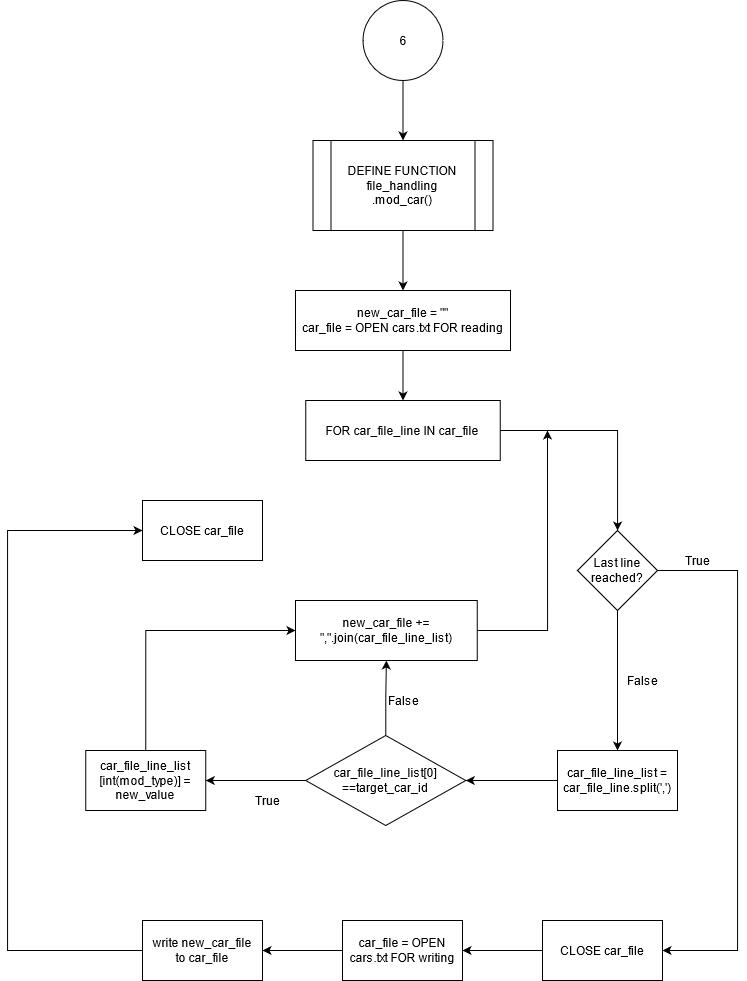

The diagram above was exported from draw.io. Its source (the exported page's mxGraphModel, read from the mxfile embedded in the PNG):
<mxGraphModel dx="541" dy="884" grid="1" gridSize="10" guides="1" tooltips="1" connect="1" arrows="1" fold="1" page="1" pageScale="1" pageWidth="850" pageHeight="1100" math="0" shadow="0">
  <root>
    <mxCell id="mZnrln8gKOVlyhcRRvF0-0" />
    <mxCell id="mZnrln8gKOVlyhcRRvF0-1" parent="mZnrln8gKOVlyhcRRvF0-0" />
    <mxCell id="mZnrln8gKOVlyhcRRvF0-2" value="" style="edgeStyle=orthogonalEdgeStyle;rounded=0;orthogonalLoop=1;jettySize=auto;html=1;" edge="1" parent="mZnrln8gKOVlyhcRRvF0-1" source="mZnrln8gKOVlyhcRRvF0-3" target="mZnrln8gKOVlyhcRRvF0-5">
      <mxGeometry relative="1" as="geometry" />
    </mxCell>
    <mxCell id="mZnrln8gKOVlyhcRRvF0-3" value="6" style="ellipse;whiteSpace=wrap;html=1;aspect=fixed;" vertex="1" parent="mZnrln8gKOVlyhcRRvF0-1">
      <mxGeometry x="385.5" y="60" width="80" height="80" as="geometry" />
    </mxCell>
    <mxCell id="mZnrln8gKOVlyhcRRvF0-4" value="" style="edgeStyle=orthogonalEdgeStyle;rounded=0;orthogonalLoop=1;jettySize=auto;html=1;" edge="1" parent="mZnrln8gKOVlyhcRRvF0-1" source="mZnrln8gKOVlyhcRRvF0-5" target="mZnrln8gKOVlyhcRRvF0-7">
      <mxGeometry relative="1" as="geometry" />
    </mxCell>
    <mxCell id="mZnrln8gKOVlyhcRRvF0-5" value="&lt;div&gt;DEFINE FUNCTION file_handling&lt;br&gt;&lt;/div&gt;&lt;div&gt;.mod_car()&lt;/div&gt;" style="shape=process;whiteSpace=wrap;html=1;backgroundOutline=1;" vertex="1" parent="mZnrln8gKOVlyhcRRvF0-1">
      <mxGeometry x="335.5" y="200" width="180" height="90" as="geometry" />
    </mxCell>
    <mxCell id="mZnrln8gKOVlyhcRRvF0-6" value="" style="edgeStyle=orthogonalEdgeStyle;rounded=0;orthogonalLoop=1;jettySize=auto;html=1;" edge="1" parent="mZnrln8gKOVlyhcRRvF0-1" source="mZnrln8gKOVlyhcRRvF0-7">
      <mxGeometry relative="1" as="geometry">
        <mxPoint x="425.5" y="460" as="targetPoint" />
      </mxGeometry>
    </mxCell>
    <mxCell id="mZnrln8gKOVlyhcRRvF0-7" value="&lt;div&gt;new_car_file = &quot;&quot;&lt;/div&gt;&lt;div&gt;car_file = OPEN cars.txt FOR reading&lt;/div&gt;" style="whiteSpace=wrap;html=1;" vertex="1" parent="mZnrln8gKOVlyhcRRvF0-1">
      <mxGeometry x="318" y="350" width="215" height="60" as="geometry" />
    </mxCell>
    <mxCell id="l9oewHVPBrO_D8plwM2S-1" value="" style="edgeStyle=orthogonalEdgeStyle;rounded=0;orthogonalLoop=1;jettySize=auto;html=1;" edge="1" parent="mZnrln8gKOVlyhcRRvF0-1" source="mZnrln8gKOVlyhcRRvF0-9" target="l9oewHVPBrO_D8plwM2S-0">
      <mxGeometry relative="1" as="geometry" />
    </mxCell>
    <mxCell id="mZnrln8gKOVlyhcRRvF0-9" value="CLOSE car_file" style="whiteSpace=wrap;html=1;" vertex="1" parent="mZnrln8gKOVlyhcRRvF0-1">
      <mxGeometry x="565" y="980" width="120" height="60" as="geometry" />
    </mxCell>
    <mxCell id="mZnrln8gKOVlyhcRRvF0-17" value="" style="edgeStyle=orthogonalEdgeStyle;rounded=0;orthogonalLoop=1;jettySize=auto;html=1;" edge="1" parent="mZnrln8gKOVlyhcRRvF0-1" source="mZnrln8gKOVlyhcRRvF0-18" target="mZnrln8gKOVlyhcRRvF0-21">
      <mxGeometry relative="1" as="geometry" />
    </mxCell>
    <mxCell id="mZnrln8gKOVlyhcRRvF0-18" value="FOR car_file_line IN car_file" style="whiteSpace=wrap;html=1;" vertex="1" parent="mZnrln8gKOVlyhcRRvF0-1">
      <mxGeometry x="328.25" y="460" width="194.5" height="60" as="geometry" />
    </mxCell>
    <mxCell id="mZnrln8gKOVlyhcRRvF0-19" value="" style="edgeStyle=orthogonalEdgeStyle;rounded=0;orthogonalLoop=1;jettySize=auto;html=1;" edge="1" parent="mZnrln8gKOVlyhcRRvF0-1" source="mZnrln8gKOVlyhcRRvF0-21" target="mZnrln8gKOVlyhcRRvF0-23">
      <mxGeometry relative="1" as="geometry" />
    </mxCell>
    <mxCell id="TIuA5XA470Mw6pF7pesm-9" style="edgeStyle=orthogonalEdgeStyle;rounded=0;orthogonalLoop=1;jettySize=auto;html=1;exitX=1;exitY=0.5;exitDx=0;exitDy=0;entryX=1;entryY=0.5;entryDx=0;entryDy=0;" edge="1" parent="mZnrln8gKOVlyhcRRvF0-1" source="mZnrln8gKOVlyhcRRvF0-21" target="mZnrln8gKOVlyhcRRvF0-9">
      <mxGeometry relative="1" as="geometry">
        <Array as="points">
          <mxPoint x="760" y="630" />
          <mxPoint x="760" y="1010" />
        </Array>
      </mxGeometry>
    </mxCell>
    <mxCell id="mZnrln8gKOVlyhcRRvF0-21" value="Last line reached?" style="rhombus;whiteSpace=wrap;html=1;" vertex="1" parent="mZnrln8gKOVlyhcRRvF0-1">
      <mxGeometry x="600" y="590" width="80" height="80" as="geometry" />
    </mxCell>
    <mxCell id="TIuA5XA470Mw6pF7pesm-1" value="" style="edgeStyle=orthogonalEdgeStyle;rounded=0;orthogonalLoop=1;jettySize=auto;html=1;" edge="1" parent="mZnrln8gKOVlyhcRRvF0-1" source="mZnrln8gKOVlyhcRRvF0-23" target="TIuA5XA470Mw6pF7pesm-0">
      <mxGeometry relative="1" as="geometry" />
    </mxCell>
    <mxCell id="mZnrln8gKOVlyhcRRvF0-23" value="car_file_line_list = car_file_line.split(',')" style="whiteSpace=wrap;html=1;" vertex="1" parent="mZnrln8gKOVlyhcRRvF0-1">
      <mxGeometry x="580" y="810" width="120" height="60" as="geometry" />
    </mxCell>
    <mxCell id="mZnrln8gKOVlyhcRRvF0-36" value="False" style="text;html=1;align=center;verticalAlign=middle;resizable=0;points=[];autosize=1;strokeColor=none;" vertex="1" parent="mZnrln8gKOVlyhcRRvF0-1">
      <mxGeometry x="640" y="730" width="50" height="20" as="geometry" />
    </mxCell>
    <mxCell id="mZnrln8gKOVlyhcRRvF0-43" value="True" style="text;html=1;align=center;verticalAlign=middle;resizable=0;points=[];autosize=1;strokeColor=none;" vertex="1" parent="mZnrln8gKOVlyhcRRvF0-1">
      <mxGeometry x="270" y="850" width="40" height="20" as="geometry" />
    </mxCell>
    <mxCell id="TIuA5XA470Mw6pF7pesm-3" value="" style="edgeStyle=orthogonalEdgeStyle;rounded=0;orthogonalLoop=1;jettySize=auto;html=1;" edge="1" parent="mZnrln8gKOVlyhcRRvF0-1" source="TIuA5XA470Mw6pF7pesm-0" target="TIuA5XA470Mw6pF7pesm-2">
      <mxGeometry relative="1" as="geometry" />
    </mxCell>
    <mxCell id="TIuA5XA470Mw6pF7pesm-5" value="" style="edgeStyle=orthogonalEdgeStyle;rounded=0;orthogonalLoop=1;jettySize=auto;html=1;" edge="1" parent="mZnrln8gKOVlyhcRRvF0-1" source="TIuA5XA470Mw6pF7pesm-0" target="TIuA5XA470Mw6pF7pesm-4">
      <mxGeometry relative="1" as="geometry" />
    </mxCell>
    <mxCell id="TIuA5XA470Mw6pF7pesm-0" value="&lt;div&gt;car_file_line_list[0]&lt;/div&gt;&lt;div&gt;==target_car_id&lt;/div&gt;" style="rhombus;whiteSpace=wrap;html=1;" vertex="1" parent="mZnrln8gKOVlyhcRRvF0-1">
      <mxGeometry x="328.25" y="795" width="160" height="90" as="geometry" />
    </mxCell>
    <mxCell id="TIuA5XA470Mw6pF7pesm-6" style="edgeStyle=orthogonalEdgeStyle;rounded=0;orthogonalLoop=1;jettySize=auto;html=1;exitX=0.5;exitY=0;exitDx=0;exitDy=0;entryX=0;entryY=0.5;entryDx=0;entryDy=0;" edge="1" parent="mZnrln8gKOVlyhcRRvF0-1" source="TIuA5XA470Mw6pF7pesm-2" target="TIuA5XA470Mw6pF7pesm-4">
      <mxGeometry relative="1" as="geometry" />
    </mxCell>
    <mxCell id="TIuA5XA470Mw6pF7pesm-2" value="&lt;div&gt;car_file_line_list&lt;/div&gt;&lt;div&gt;[int(mod_type)] = new_value&lt;/div&gt;" style="whiteSpace=wrap;html=1;" vertex="1" parent="mZnrln8gKOVlyhcRRvF0-1">
      <mxGeometry x="108.25" y="810" width="120" height="60" as="geometry" />
    </mxCell>
    <mxCell id="TIuA5XA470Mw6pF7pesm-7" style="edgeStyle=orthogonalEdgeStyle;rounded=0;orthogonalLoop=1;jettySize=auto;html=1;exitX=1;exitY=0.5;exitDx=0;exitDy=0;" edge="1" parent="mZnrln8gKOVlyhcRRvF0-1" source="TIuA5XA470Mw6pF7pesm-4">
      <mxGeometry relative="1" as="geometry">
        <mxPoint x="570" y="489.9999999999998" as="targetPoint" />
      </mxGeometry>
    </mxCell>
    <mxCell id="TIuA5XA470Mw6pF7pesm-4" value="new_car_file += &quot;,&quot;.join(car_file_line_list)" style="whiteSpace=wrap;html=1;" vertex="1" parent="mZnrln8gKOVlyhcRRvF0-1">
      <mxGeometry x="318" y="660" width="181.75" height="60" as="geometry" />
    </mxCell>
    <mxCell id="TIuA5XA470Mw6pF7pesm-8" value="False" style="text;html=1;align=center;verticalAlign=middle;resizable=0;points=[];autosize=1;strokeColor=none;" vertex="1" parent="mZnrln8gKOVlyhcRRvF0-1">
      <mxGeometry x="400.5" y="750" width="50" height="20" as="geometry" />
    </mxCell>
    <mxCell id="TIuA5XA470Mw6pF7pesm-10" value="True" style="text;html=1;align=center;verticalAlign=middle;resizable=0;points=[];autosize=1;strokeColor=none;" vertex="1" parent="mZnrln8gKOVlyhcRRvF0-1">
      <mxGeometry x="700" y="610" width="40" height="20" as="geometry" />
    </mxCell>
    <mxCell id="l9oewHVPBrO_D8plwM2S-3" value="" style="edgeStyle=orthogonalEdgeStyle;rounded=0;orthogonalLoop=1;jettySize=auto;html=1;" edge="1" parent="mZnrln8gKOVlyhcRRvF0-1" source="l9oewHVPBrO_D8plwM2S-0" target="l9oewHVPBrO_D8plwM2S-2">
      <mxGeometry relative="1" as="geometry" />
    </mxCell>
    <mxCell id="l9oewHVPBrO_D8plwM2S-0" value="car_file = OPEN cars.txt FOR writing" style="whiteSpace=wrap;html=1;" vertex="1" parent="mZnrln8gKOVlyhcRRvF0-1">
      <mxGeometry x="365" y="980" width="120" height="60" as="geometry" />
    </mxCell>
    <mxCell id="I-Dl2EPY4FvkVd-2c764-2" style="edgeStyle=orthogonalEdgeStyle;rounded=0;orthogonalLoop=1;jettySize=auto;html=1;exitX=0;exitY=0.5;exitDx=0;exitDy=0;entryX=0;entryY=0.5;entryDx=0;entryDy=0;" edge="1" parent="mZnrln8gKOVlyhcRRvF0-1" source="l9oewHVPBrO_D8plwM2S-2" target="I-Dl2EPY4FvkVd-2c764-0">
      <mxGeometry relative="1" as="geometry">
        <Array as="points">
          <mxPoint x="30" y="1010" />
          <mxPoint x="30" y="590" />
        </Array>
      </mxGeometry>
    </mxCell>
    <mxCell id="l9oewHVPBrO_D8plwM2S-2" value="&lt;div&gt;write new_car_file&lt;/div&gt;&lt;div&gt;to car_file&lt;br&gt;&lt;/div&gt;" style="whiteSpace=wrap;html=1;" vertex="1" parent="mZnrln8gKOVlyhcRRvF0-1">
      <mxGeometry x="165" y="980" width="120" height="60" as="geometry" />
    </mxCell>
    <mxCell id="I-Dl2EPY4FvkVd-2c764-0" value="CLOSE car_file" style="whiteSpace=wrap;html=1;" vertex="1" parent="mZnrln8gKOVlyhcRRvF0-1">
      <mxGeometry x="165" y="560" width="120" height="60" as="geometry" />
    </mxCell>
  </root>
</mxGraphModel>